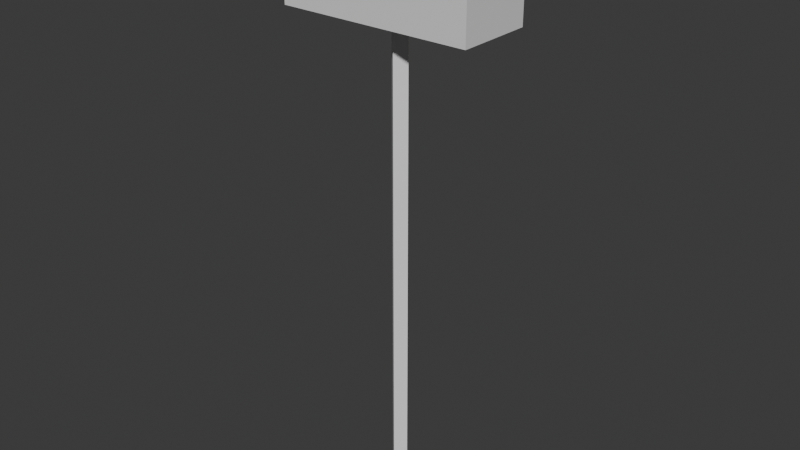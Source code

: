 # Source: placeholder_hammer.blend  (saved by Blender 4.0.36; exported with 4.5.12 LTS)
import bpy
from mathutils import Matrix  # noqa: F401  (used for matrix-valued properties, if any)

bpy.ops.wm.read_factory_settings(use_empty=True)
scene = bpy.context.scene
scene.name = 'Scene'

# ---- collections
col_collection = bpy.data.collections.new('Collection'); scene.collection.children.link(col_collection)

# ---- materials (node trees are filled in below, after node groups)
mat_material = bpy.data.materials.new('Material')
mat_material.alpha_threshold = 0.0
mat_material.use_transparent_shadow = False
mat_material.roughness = 0.5
mat_material.line_color = (0.0, 0.0, 0.0, 1.0)

# ---- material node trees
mat_material.use_nodes = True; mat_material.node_tree.nodes.clear()
_N = mat_material.node_tree.nodes; _L = mat_material.node_tree.links
n0 = _N.new('ShaderNodeOutputMaterial'); n0.name = 'Material Output'; n0.location = (300, 300)
n1 = _N.new('ShaderNodeBsdfPrincipled'); n1.name = 'Principled BSDF'; n1.location = (10, 300)
n1.inputs[3].default_value = 1.45
_L.new(n1.outputs[0], n0.inputs[0])
n0.is_active_output = True

# ---- world
world_world = bpy.data.worlds.new('World'); scene.world = world_world
world_world.use_nodes = True; world_world.node_tree.nodes.clear()
_N = world_world.node_tree.nodes; _L = world_world.node_tree.links
n0 = _N.new('ShaderNodeOutputWorld'); n0.name = 'World Output'; n0.location = (300, 300)
n1 = _N.new('ShaderNodeBackground'); n1.name = 'Background'; n1.location = (10, 300)
n1.inputs[0].default_value = (0.05088, 0.05088, 0.05088, 1.0)
_L.new(n1.outputs[0], n0.inputs[0])
n0.is_active_output = True
world_world.color = (0.05088, 0.05088, 0.05088)
world_world.use_sun_shadow = False
world_world.sun_shadow_jitter_overblur = 0.0

# ---- meshes
me_cube = bpy.data.meshes.new('Cube')
me_cube.from_pydata([(1.831, 0.7264, 0.7829), (1.831, 0.7264, -0.7829), (1.831, -0.7264, 0.7829), (1.831, -0.7264, -0.7829), (-1.831, 0.7264, 0.7829), (-1.831, 0.7264, -0.7829), (-1.831, -0.7264, 0.7829), (-1.831, -0.7264, -0.7829)], [], [(0, 4, 6, 2), (3, 2, 6, 7), (7, 6, 4, 5), (5, 1, 3, 7), (1, 0, 2, 3), (5, 4, 0, 1)])
_uv = me_cube.uv_layers.new(name='UVMap')
_uv.uv.foreach_set('vector', [0.5011, -5.099e-10, 0.5011, 0.3286, 0.3708, 0.3286, 0.3708, 5.189e-09, 0.2302, 0.3286, 0.08974, 0.3286, 0.08974, 6.775e-09, 0.2302, 6.331e-10, 0.08974, 0.4692, 0.08974, 0.3286, 0.2201, 0.3286, 0.2201, 0.4692, 0.6315, -6.209e-09, 0.6315, 0.3286, 0.5011, 0.3286, 0.5011, -5.099e-10, 0.2201, 0.4692, 0.2201, 0.3286, 0.3505, 0.3286, 0.3505, 0.4692, 0.3708, 0.3286, 0.2302, 0.3286, 0.2302, 6.331e-10, 0.3708, -5.509e-09])
me_cube.materials.append(mat_material)
me_cube.use_mirror_vertex_groups = False
me_cube.update()
me_cube_001 = bpy.data.meshes.new('Cube.001')
me_cube_001.from_pydata([(-0.125, -0.125, -5.572), (-0.125, -0.125, 5.572), (-0.125, 0.125, -5.572), (-0.125, 0.125, 5.572), (0.125, -0.125, -5.572), (0.125, -0.125, 5.572), (0.125, 0.125, -5.572), (0.125, 0.125, 5.572)], [], [(0, 1, 3, 2), (2, 3, 7, 6), (6, 7, 5, 4), (4, 5, 1, 0), (2, 6, 4, 0), (7, 3, 1, 5)])
_uv = me_cube_001.uv_layers.new(name='UVMap')
_uv.uv.foreach_set('vector', [0.0, 1.0, 0.0, 0.0, 0.02243, 0.0, 0.02243, 1.0, 0.02243, 1.0, 0.02243, 0.0, 0.04487, 0.0, 0.04487, 1.0, 0.04487, 1.0, 0.04487, 0.0, 0.0673, 0.0, 0.0673, 1.0, 0.0673, 1.0, 0.0673, 0.0, 0.08974, 0.0, 0.08974, 1.0, 0.3729, 0.3511, 0.3505, 0.3511, 0.3505, 0.3286, 0.3729, 0.3286, 0.3729, 0.3735, 0.3505, 0.3735, 0.3505, 0.3511, 0.3729, 0.3511])
me_cube_001.update()

# ---- objects
ob_cube = bpy.data.objects.new('Cube', me_cube)
ob_cube_001 = bpy.data.objects.new('Cube.001', me_cube_001)

# ---- transforms, parenting, visibility, modifiers, constraints
ob_cube.location = (0.0, 0.0, 4.49)
ob_cube.lock_rotations_4d = False
ob_cube.empty_display_type = 'ARROWS'
ob_cube.lineart.crease_threshold = 0.0
ob_cube_001.location = (0.0, 0.0, 0.0)
ob_cube_001.rotation_euler = (0.0, 0.0, 0.7854)

# ---- collection membership
col_collection.objects.link(ob_cube)
col_collection.objects.link(ob_cube_001)

# ---- scene / render settings (as saved in the file)
scene.frame_start = 1; scene.frame_end = 250; scene.frame_set(1)
scene.render.engine = 'BLENDER_EEVEE_NEXT'
scene.cycles.sampling_pattern = 'TABULATED_SOBOL'
bpy.context.view_layer.update()

# ---- added for rendering (the .blend has no active camera and no usable light): camera, sun
cam_auto = bpy.data.cameras.new('AutoCamera')
cam_auto.lens = 50.0
cam_auto.sensor_width = 36.0
cam_auto.clip_end = 1000.0
ob_auto_camera = bpy.data.objects.new('AutoCamera', cam_auto)
scene.collection.objects.link(ob_auto_camera)
ob_auto_camera.location = (10.9358, -13.1229, 8.7486)
ob_auto_camera.rotation_euler = (1.09748, -7.21219e-08, 0.694738)
scene.camera = ob_auto_camera
light_auto_sun = bpy.data.lights.new('AutoSun', 'SUN')
light_auto_sun.energy = 3.0
light_auto_sun.angle = 0.0523599
ob_auto_sun = bpy.data.objects.new('AutoSun', light_auto_sun)
scene.collection.objects.link(ob_auto_sun)
ob_auto_sun.rotation_euler = (0.872665, 0.174533, 0.523599)
bpy.context.view_layer.update()
